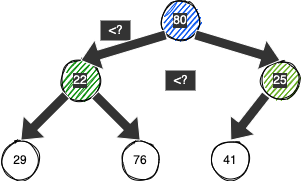

The diagram above was exported from draw.io. Its source (the exported page's mxGraphModel, read from the mxfile embedded in the PNG):
<mxGraphModel dx="418" dy="230" grid="1" gridSize="10" guides="1" tooltips="1" connect="1" arrows="1" fold="1" page="1" pageScale="1" pageWidth="827" pageHeight="1169" math="0" shadow="0">
  <root>
    <mxCell id="0" />
    <mxCell id="1" parent="0" />
    <mxCell id="3" value="22" style="ellipse;whiteSpace=wrap;html=1;aspect=fixed;strokeColor=#000000;fontColor=#ffffff;fillColor=#008a00;labelBackgroundColor=#333333;sketch=1;" parent="1" vertex="1">
      <mxGeometry x="100" y="360" width="40" height="40" as="geometry" />
    </mxCell>
    <mxCell id="4" value="25" style="ellipse;whiteSpace=wrap;html=1;aspect=fixed;fontColor=#ffffff;fillColor=#60a917;strokeColor=#000000;labelBackgroundColor=#333333;sketch=1;" parent="1" vertex="1">
      <mxGeometry x="300" y="360" width="40" height="40" as="geometry" />
    </mxCell>
    <mxCell id="5" value="29" style="ellipse;whiteSpace=wrap;html=1;aspect=fixed;strokeColor=#000000;fontColor=#000000;sketch=1;" parent="1" vertex="1">
      <mxGeometry x="40" y="440" width="40" height="40" as="geometry" />
    </mxCell>
    <mxCell id="6" value="76" style="ellipse;whiteSpace=wrap;html=1;aspect=fixed;strokeColor=#000000;fontColor=#000000;sketch=1;" parent="1" vertex="1">
      <mxGeometry x="160" y="440" width="40" height="40" as="geometry" />
    </mxCell>
    <mxCell id="7" value="41" style="ellipse;whiteSpace=wrap;html=1;aspect=fixed;strokeColor=#000000;fontColor=#000000;sketch=1;" parent="1" vertex="1">
      <mxGeometry x="250" y="440" width="40" height="40" as="geometry" />
    </mxCell>
    <mxCell id="16" value="80" style="ellipse;whiteSpace=wrap;html=1;aspect=fixed;strokeColor=#000000;fontColor=#ffffff;fillColor=#0050ef;labelBackgroundColor=#333333;sketch=1;" vertex="1" parent="1">
      <mxGeometry x="200" y="300" width="40" height="40" as="geometry" />
    </mxCell>
    <mxCell id="17" value="&amp;lt;?" style="text;html=1;resizable=0;autosize=1;align=center;verticalAlign=middle;points=[];fillColor=#333333;strokeColor=none;rounded=0;sketch=0;fontColor=#FFFFFF;" vertex="1" parent="1">
      <mxGeometry x="140" y="320" width="30" height="20" as="geometry" />
    </mxCell>
    <mxCell id="18" value="&amp;lt;?" style="text;html=1;resizable=0;autosize=1;align=center;verticalAlign=middle;points=[];fillColor=#333333;strokeColor=none;rounded=0;sketch=0;fontColor=#FFFFFF;" vertex="1" parent="1">
      <mxGeometry x="205" y="370" width="30" height="20" as="geometry" />
    </mxCell>
    <mxCell id="19" value="" style="shape=flexArrow;endArrow=classic;html=1;entryX=0.5;entryY=0;entryDx=0;entryDy=0;exitX=0;exitY=1;exitDx=0;exitDy=0;fillColor=#333333;strokeColor=#FFFFFF;" edge="1" parent="1" source="16" target="3">
      <mxGeometry width="50" height="50" relative="1" as="geometry">
        <mxPoint x="40" y="340" as="sourcePoint" />
        <mxPoint x="90" y="290" as="targetPoint" />
      </mxGeometry>
    </mxCell>
    <mxCell id="20" value="" style="shape=flexArrow;endArrow=classic;html=1;entryX=0.5;entryY=0;entryDx=0;entryDy=0;exitX=1;exitY=1;exitDx=0;exitDy=0;fillColor=#333333;strokeColor=#FFFFFF;" edge="1" parent="1" source="16" target="4">
      <mxGeometry width="50" height="50" relative="1" as="geometry">
        <mxPoint x="320" y="320" as="sourcePoint" />
        <mxPoint x="370" y="270" as="targetPoint" />
      </mxGeometry>
    </mxCell>
    <mxCell id="21" value="" style="shape=flexArrow;endArrow=classic;html=1;entryX=0.5;entryY=0;entryDx=0;entryDy=0;exitX=0;exitY=1;exitDx=0;exitDy=0;fillColor=#333333;strokeColor=#FFFFFF;" edge="1" parent="1" source="3" target="5">
      <mxGeometry width="50" height="50" relative="1" as="geometry">
        <mxPoint x="100" y="470" as="sourcePoint" />
        <mxPoint x="150" y="420" as="targetPoint" />
      </mxGeometry>
    </mxCell>
    <mxCell id="22" value="" style="shape=flexArrow;endArrow=classic;html=1;entryX=0.5;entryY=0;entryDx=0;entryDy=0;exitX=1;exitY=1;exitDx=0;exitDy=0;fillColor=#333333;strokeColor=#FFFFFF;" edge="1" parent="1" source="3" target="6">
      <mxGeometry width="50" height="50" relative="1" as="geometry">
        <mxPoint x="90" y="490" as="sourcePoint" />
        <mxPoint x="140" y="440" as="targetPoint" />
      </mxGeometry>
    </mxCell>
    <mxCell id="23" value="" style="shape=flexArrow;endArrow=classic;html=1;entryX=0.5;entryY=0;entryDx=0;entryDy=0;exitX=0;exitY=1;exitDx=0;exitDy=0;fillColor=#333333;strokeColor=#FFFFFF;" edge="1" parent="1" source="4" target="7">
      <mxGeometry width="50" height="50" relative="1" as="geometry">
        <mxPoint x="210" y="450" as="sourcePoint" />
        <mxPoint x="260" y="400" as="targetPoint" />
      </mxGeometry>
    </mxCell>
  </root>
</mxGraphModel>